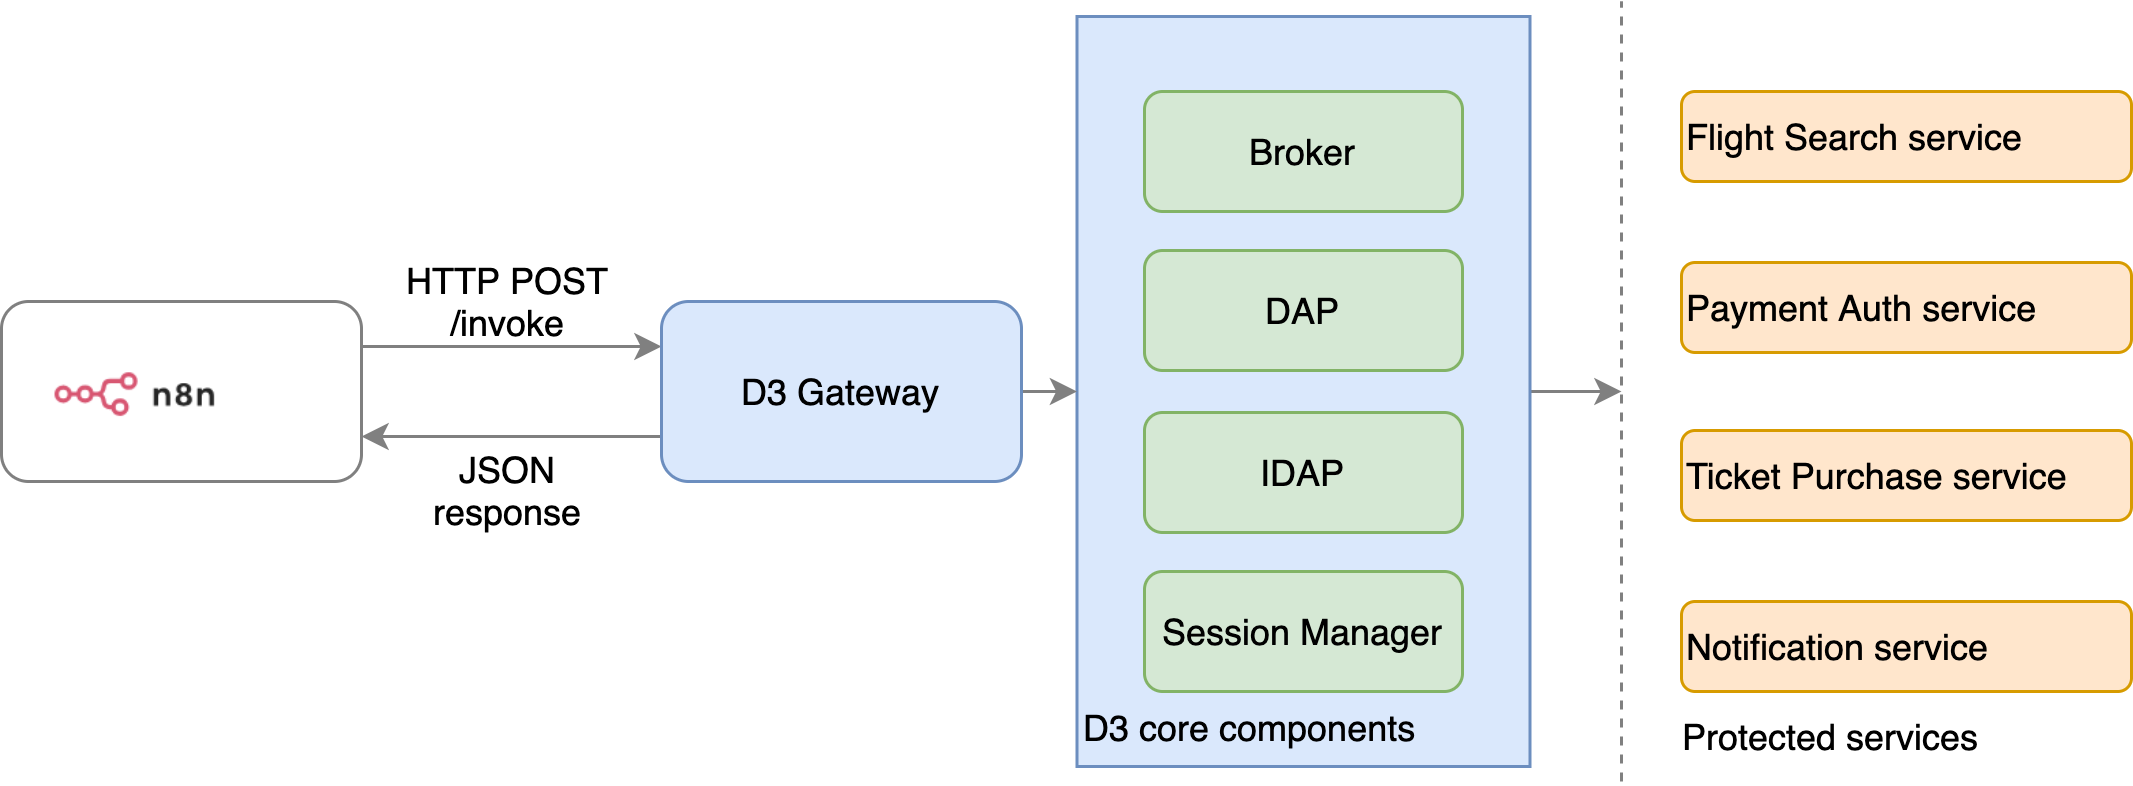

The diagram above was exported from draw.io. Its source (the exported page's mxGraphModel, read from the mxfile embedded in the PNG):
<mxGraphModel dx="976" dy="668" grid="1" gridSize="10" guides="1" tooltips="1" connect="1" arrows="1" fold="1" page="1" pageScale="1" pageWidth="827" pageHeight="1169" math="0" shadow="0">
  <root>
    <mxCell id="0" />
    <mxCell id="1" parent="0" />
    <mxCell id="2" style="edgeStyle=orthogonalEdgeStyle;rounded=0;orthogonalLoop=1;jettySize=auto;html=1;exitX=1;exitY=0.5;exitDx=0;exitDy=0;strokeColor=#808080;" edge="1" source="3" parent="1">
      <mxGeometry relative="1" as="geometry">
        <mxPoint x="610" y="270" as="targetPoint" />
      </mxGeometry>
    </mxCell>
    <mxCell id="3" value="&lt;br&gt;&lt;br&gt;&lt;br&gt;&lt;br&gt;&lt;br&gt;&lt;br&gt;&lt;br&gt;&lt;br&gt;&lt;br&gt;&lt;br&gt;&lt;br&gt;&lt;br&gt;&lt;br&gt;&lt;br&gt;&lt;br&gt;&lt;br&gt;D3 core components" style="rounded=0;whiteSpace=wrap;html=1;align=left;fillColor=#dae8fc;strokeColor=#6c8ebf;" vertex="1" parent="1">
      <mxGeometry x="428.5" y="145" width="151" height="250" as="geometry" />
    </mxCell>
    <mxCell id="4" style="edgeStyle=orthogonalEdgeStyle;rounded=0;orthogonalLoop=1;jettySize=auto;html=1;exitX=1;exitY=0.25;exitDx=0;exitDy=0;entryX=0;entryY=0.25;entryDx=0;entryDy=0;strokeColor=#808080;" edge="1" source="5" target="9" parent="1">
      <mxGeometry relative="1" as="geometry" />
    </mxCell>
    <mxCell id="5" value="" style="rounded=1;whiteSpace=wrap;html=1;strokeColor=#808080;" vertex="1" parent="1">
      <mxGeometry x="70" y="240" width="120" height="60" as="geometry" />
    </mxCell>
    <mxCell id="6" value="" style="shape=image;verticalLabelPosition=bottom;labelBackgroundColor=#ffffff;verticalAlign=top;aspect=fixed;imageAspect=0;image=data:image/png,(base64 omitted: 3232 chars);" vertex="1" parent="1">
      <mxGeometry x="80" y="255" width="69.09" height="30" as="geometry" />
    </mxCell>
    <mxCell id="7" style="edgeStyle=orthogonalEdgeStyle;rounded=0;orthogonalLoop=1;jettySize=auto;html=1;exitX=0;exitY=0.75;exitDx=0;exitDy=0;entryX=1;entryY=0.75;entryDx=0;entryDy=0;strokeColor=#808080;" edge="1" source="9" target="5" parent="1">
      <mxGeometry relative="1" as="geometry" />
    </mxCell>
    <mxCell id="8" style="edgeStyle=orthogonalEdgeStyle;rounded=0;orthogonalLoop=1;jettySize=auto;html=1;exitX=1;exitY=0.5;exitDx=0;exitDy=0;entryX=0;entryY=0.5;entryDx=0;entryDy=0;strokeColor=#808080;" edge="1" source="9" target="3" parent="1">
      <mxGeometry relative="1" as="geometry" />
    </mxCell>
    <mxCell id="9" value="D3 Gateway" style="rounded=1;whiteSpace=wrap;html=1;fillColor=#dae8fc;strokeColor=#6c8ebf;" vertex="1" parent="1">
      <mxGeometry x="290" y="240" width="120" height="60" as="geometry" />
    </mxCell>
    <mxCell id="10" value="Flight Search service" style="rounded=1;whiteSpace=wrap;html=1;fillColor=#ffe6cc;strokeColor=#d79b00;align=left;" vertex="1" parent="1">
      <mxGeometry x="630" y="170" width="150" height="30" as="geometry" />
    </mxCell>
    <mxCell id="11" value="Payment Auth service" style="rounded=1;whiteSpace=wrap;html=1;fillColor=#ffe6cc;strokeColor=#d79b00;align=left;" vertex="1" parent="1">
      <mxGeometry x="630" y="227" width="150" height="30" as="geometry" />
    </mxCell>
    <mxCell id="12" value="Ticket Purchase service" style="rounded=1;whiteSpace=wrap;html=1;fillColor=#ffe6cc;strokeColor=#d79b00;align=left;" vertex="1" parent="1">
      <mxGeometry x="630" y="283" width="150" height="30" as="geometry" />
    </mxCell>
    <mxCell id="13" value="Notification service" style="rounded=1;whiteSpace=wrap;html=1;fillColor=#ffe6cc;strokeColor=#d79b00;align=left;" vertex="1" parent="1">
      <mxGeometry x="630" y="340" width="150" height="30" as="geometry" />
    </mxCell>
    <mxCell id="14" value="HTTP POST&lt;br&gt;/invoke" style="text;html=1;strokeColor=none;fillColor=none;align=center;verticalAlign=middle;whiteSpace=wrap;rounded=0;" vertex="1" parent="1">
      <mxGeometry x="199" y="230" width="80" height="20" as="geometry" />
    </mxCell>
    <mxCell id="15" value="JSON response" style="text;html=1;strokeColor=none;fillColor=none;align=center;verticalAlign=middle;whiteSpace=wrap;rounded=0;" vertex="1" parent="1">
      <mxGeometry x="199" y="293" width="80" height="20" as="geometry" />
    </mxCell>
    <mxCell id="16" value="" style="endArrow=none;dashed=1;html=1;strokeColor=#808080;" edge="1" parent="1">
      <mxGeometry width="50" height="50" relative="1" as="geometry">
        <mxPoint x="610" y="400" as="sourcePoint" />
        <mxPoint x="610" y="140" as="targetPoint" />
      </mxGeometry>
    </mxCell>
    <mxCell id="17" value="Broker" style="rounded=1;whiteSpace=wrap;html=1;fillColor=#d5e8d4;strokeColor=#82b366;align=center;" vertex="1" parent="1">
      <mxGeometry x="451" y="170" width="106" height="40" as="geometry" />
    </mxCell>
    <mxCell id="18" value="DAP" style="rounded=1;whiteSpace=wrap;html=1;fillColor=#d5e8d4;strokeColor=#82b366;align=center;" vertex="1" parent="1">
      <mxGeometry x="451" y="223" width="106" height="40" as="geometry" />
    </mxCell>
    <mxCell id="19" value="IDAP" style="rounded=1;whiteSpace=wrap;html=1;fillColor=#d5e8d4;strokeColor=#82b366;align=center;" vertex="1" parent="1">
      <mxGeometry x="451" y="277" width="106" height="40" as="geometry" />
    </mxCell>
    <mxCell id="20" value="Session Manager" style="rounded=1;whiteSpace=wrap;html=1;fillColor=#d5e8d4;strokeColor=#82b366;align=center;" vertex="1" parent="1">
      <mxGeometry x="451" y="330" width="106" height="40" as="geometry" />
    </mxCell>
    <mxCell id="21" value="Protected services" style="text;html=1;strokeColor=none;fillColor=none;align=center;verticalAlign=middle;whiteSpace=wrap;rounded=0;" vertex="1" parent="1">
      <mxGeometry x="620" y="375" width="120" height="20" as="geometry" />
    </mxCell>
  </root>
</mxGraphModel>